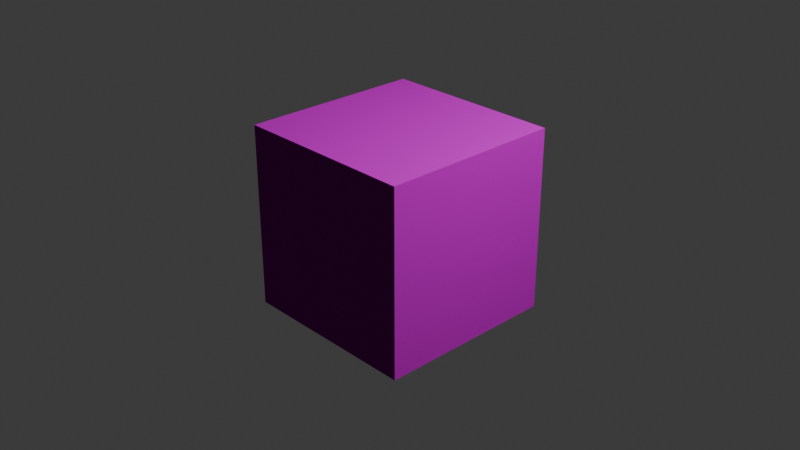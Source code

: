 # Source: brick-cube.blend  (saved by Blender 5.0.118; exported with 4.5.12 LTS)
import bpy
from mathutils import Matrix  # noqa: F401  (used for matrix-valued properties, if any)

bpy.ops.wm.read_factory_settings(use_empty=True)
scene = bpy.context.scene
scene.name = 'Scene'

# ---- collections
col_collection = bpy.data.collections.new('Collection'); scene.collection.children.link(col_collection)

# ---- images (referenced by path relative to the original .blend; pixels are not part of the script)
import os
ASSET_DIR = os.environ.get("B2B_ASSET_DIR", "")  # directory of the original .blend (textures are referenced by path, not embedded)
HERE = os.path.dirname(os.path.abspath(__file__))  # packed textures are extracted next to this script under _unpacked/

def load_image(name, relpath, width, height, colorspace="sRGB"):
    """Load a texture the original file referenced (path relative to the .blend, or extracted next to this script)."""
    p = next((c for c in (os.path.join(HERE, relpath), os.path.join(ASSET_DIR, relpath)) if relpath and os.path.exists(c)), "")
    if p:
        img = bpy.data.images.load(p, check_existing=True)
        img.name = name
    else:  # same state as the original file: an image datablock whose file is absent (Cycles renders it pink)
        img = bpy.data.images.new(name, width, height)
        img.source = "FILE"
        img.filepath = "//" + (relpath or name)
    img.colorspace_settings.name = colorspace
    return img
img_brick_png = load_image('brick.png', 'brick.png', 1024, 1024, 'sRGB')
img_brick_specular_1__png = load_image('brick_specular(1).png', 'brick_specular(1).png', 1024, 1024, 'Non-Color')
img_brick_normal_png = load_image('brick_normal.png', 'brick_normal.png', 1024, 1024, 'Non-Color')

# ---- materials (node trees are filled in below, after node groups)
mat_brick = bpy.data.materials.new('Brick')
mat_brick.alpha_threshold = 0.0
mat_brick.use_backface_culling_lightprobe_volume = False
mat_brick.roughness = 0.5
mat_brick.line_color = (0.0, 0.0, 0.0, 1.0)

# ---- material node trees
mat_brick.use_nodes = True; mat_brick.node_tree.nodes.clear()
_N = mat_brick.node_tree.nodes; _L = mat_brick.node_tree.links
n0 = _N.new('ShaderNodeOutputMaterial'); n0.name = 'Material Output'; n0.location = (620, 231)
n1 = _N.new('ShaderNodeBsdfPrincipled'); n1.name = 'Principled BSDF'; n1.location = (302, 239)
n1.inputs[2].default_value = 0.6182
n1.inputs[3].default_value = 1.2
n2 = _N.new('ShaderNodeTexImage'); n2.name = 'Image Texture'; n2.location = (-20, 473)
n2.image = img_brick_png
n3 = _N.new('ShaderNodeTexCoord'); n3.name = 'Texture Coordinate'; n3.location = (-909, 440)
n4 = _N.new('ShaderNodeMapping'); n4.name = 'Mapping'; n4.location = (-677, 444)
n4.inputs[1].default_value = (1.04, -0.67, 0.0)
n4.inputs[2].default_value = (0.0, 0.0, 1.571)
n4.inputs[3].default_value = (2.0, 2.0, 2.0)
n5 = _N.new('ShaderNodeTexImage'); n5.name = 'Image Texture.001'; n5.location = (-397, 231)
n5.image = img_brick_specular_1__png
n6 = _N.new('ShaderNodeNormal'); n6.name = 'Normal'; n6.location = (-46, -21)
n7 = _N.new('ShaderNodeTexImage'); n7.name = 'Image Texture.002'; n7.location = (-399, -88)
n7.image = img_brick_normal_png
_L.new(n1.outputs[0], n0.inputs[0])
_L.new(n4.outputs[0], n2.inputs[0])
_L.new(n3.outputs[2], n4.inputs[0])
_L.new(n4.outputs[0], n5.inputs[0])
_L.new(n4.outputs[0], n7.inputs[0])
_L.new(n7.outputs[0], n6.inputs[0])
_L.new(n5.outputs[0], n1.inputs[14])
_L.new(n2.outputs[0], n1.inputs[0])
_L.new(n6.outputs[0], n1.inputs[5])
n0.is_active_output = True

# ---- world
world_world = bpy.data.worlds.new('World'); scene.world = world_world
world_world.use_nodes = True; world_world.node_tree.nodes.clear()
_N = world_world.node_tree.nodes; _L = world_world.node_tree.links
n0 = _N.new('ShaderNodeOutputWorld'); n0.name = 'World Output'; n0.location = (200, 100)
n1 = _N.new('ShaderNodeBackground'); n1.name = 'Background'; n1.location = (-200, 100)
n1.inputs[0].default_value = (0.05088, 0.05088, 0.05088, 1.0)
_L.new(n1.outputs[0], n0.inputs[0])
n0.is_active_output = True
world_world.color = (0.05088, 0.05088, 0.05088)
world_world.sun_shadow_jitter_overblur = 0.0

# ---- cameras
cam_camera = bpy.data.cameras.new('Camera')
cam_camera.clip_end = 100.0
cam_camera.ortho_scale = 7.314

# ---- lights
light_light = bpy.data.lights.new('Light', 'POINT')
light_light.energy = 1000.0
light_light.shadow_soft_size = 0.1

# ---- meshes
me_cube = bpy.data.meshes.new('Cube')
me_cube.from_pydata([(1.0, 1.0, 1.0), (1.0, 1.0, -1.0), (1.0, -1.0, 1.0), (1.0, -1.0, -1.0), (-1.0, 1.0, 1.0), (-1.0, 1.0, -1.0), (-1.0, -1.0, 1.0), (-1.0, -1.0, -1.0)], [], [(0, 4, 6, 2), (3, 2, 6, 7), (7, 6, 4, 5), (5, 1, 3, 7), (1, 0, 2, 3), (5, 4, 0, 1)])
_uv = me_cube.uv_layers.new(name='UVMap')
_uv.uv.foreach_set('vector', [0.625, 0.5, 0.875, 0.5, 0.875, 0.75, 0.625, 0.75, 0.375, 0.75, 0.625, 0.75, 0.625, 1.0, 0.375, 1.0, 0.375, 0.0, 0.625, 0.0, 0.625, 0.25, 0.375, 0.25, 0.125, 0.5, 0.375, 0.5, 0.375, 0.75, 0.125, 0.75, 0.375, 0.5, 0.625, 0.5, 0.625, 0.75, 0.375, 0.75, 0.375, 0.25, 0.625, 0.25, 0.625, 0.5, 0.375, 0.5])
me_cube.materials.append(mat_brick)
me_cube.use_mirror_vertex_groups = False
me_cube.update()

# ---- objects
ob_cube = bpy.data.objects.new('Cube', me_cube)
ob_light = bpy.data.objects.new('Light', light_light)
ob_camera = bpy.data.objects.new('Camera', cam_camera)

# ---- transforms, parenting, visibility, modifiers, constraints
ob_cube.location = (0.0, 0.0, 0.0)
ob_cube.lock_rotations_4d = False
ob_cube.empty_display_type = 'ARROWS'
ob_cube.lineart.crease_threshold = 0.0
ob_light.location = (4.076, 1.005, 5.904)
ob_light.rotation_euler = (0.6503, 0.05522, 1.866)
ob_light.lock_rotations_4d = False
ob_light.empty_display_type = 'ARROWS'
ob_light.color = (0.0, 0.0, 0.0, 0.0)
ob_light.lineart.crease_threshold = 0.0
ob_camera.location = (7.359, -6.926, 4.958)
ob_camera.rotation_euler = (1.109, 0.0, 0.8149)
ob_camera.lock_rotations_4d = False
ob_camera.empty_display_type = 'ARROWS'
ob_camera.color = (0.0, 0.0, 0.0, 0.0)
ob_camera.display_type = 'WIRE'
ob_camera.lineart.crease_threshold = 0.0

# ---- collection membership
col_collection.objects.link(ob_cube)
col_collection.objects.link(ob_light)
col_collection.objects.link(ob_camera)

# ---- scene / render settings (as saved in the file)
scene.camera = ob_camera
scene.frame_start = 1; scene.frame_end = 250; scene.frame_set(1)
scene.render.engine = 'BLENDER_EEVEE_NEXT'
scene.render.bake_bias = 0.0
scene.render.bake_samples = 0
scene.cycles.sampling_pattern = 'TABULATED_SOBOL'
scene.eevee.use_volume_custom_range = False
bpy.context.view_layer.update()
